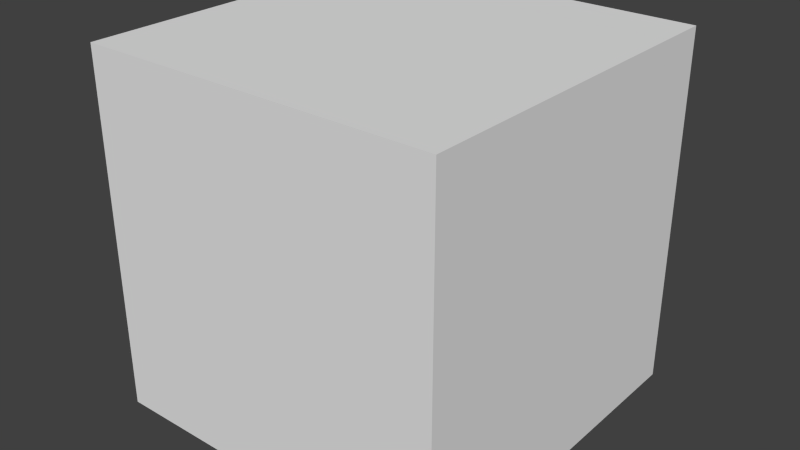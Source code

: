 # Source: newChest.blend  (saved by Blender 2.76.0; exported with 4.5.12 LTS)
import bpy
from mathutils import Matrix  # noqa: F401  (used for matrix-valued properties, if any)

bpy.ops.wm.read_factory_settings(use_empty=True)
scene = bpy.context.scene
scene.name = 'Scene'

# ---- collections
col_collection_1 = bpy.data.collections.new('Collection 1'); scene.collection.children.link(col_collection_1)

# ---- materials (node trees are filled in below, after node groups)
mat_material = bpy.data.materials.new('Material')
mat_material.alpha_threshold = 0.0
mat_material.use_transparent_shadow = False
mat_material.roughness = 0.5
mat_material.line_color = (0.0, 0.0, 0.0, 1.0)

# ---- material node trees

# ---- world
world_world = bpy.data.worlds.new('World'); scene.world = world_world
world_world.color = (0.05088, 0.05088, 0.05088)
world_world.use_sun_shadow = False
world_world.sun_shadow_jitter_overblur = 0.0
world_world.cycles.sampling_method = 'MANUAL'
world_world.cycles.sample_map_resolution = 256

# ---- meshes
me_cube_001 = bpy.data.meshes.new('Cube.001')
me_cube_001.from_pydata([(1.0, 0.2857, -2.0), (-1.0, 0.2857, -2.0), (1.0, 0.2857, 0.0), (-1.0, 0.2857, 0.0), (1.0, 1.788e-07, -2.0), (-1.0, 5.364e-07, -2.0), (1.0, -2.98e-07, 0.0), (-1.0, 2.98e-07, 0.0)], [], [(5, 7, 3, 1), (2, 0, 1, 3), (0, 2, 6, 4), (2, 3, 7, 6), (0, 4, 5, 1), (5, 4, 6, 7)])
_uv = me_cube_001.uv_layers.new(name='UVMap')
_uv.uv.foreach_set('vector', [0.07143, 0.5, 0.07143, 1.0, 1.267e-07, 1.0, 0.0, 0.5, 0.0, 0.0, 0.5, 2.98e-08, 0.5, 0.5, 7.5e-08, 0.5, 0.1429, 0.5, 0.1429, 1.0, 0.07143, 1.0, 0.07143, 0.5, 0.2143, 0.5, 0.2143, 1.0, 0.1429, 1.0, 0.1429, 0.5, 0.2143, 0.5, 0.2857, 0.5, 0.2857, 1.0, 0.2143, 1.0, 1.0, 0.0, 1.0, 0.5, 0.5, 0.5, 0.5, 0.0])
_ca = me_cube_001.color_attributes.new('Col', 'BYTE_COLOR', 'CORNER')
_ca.data.foreach_set('color', [1.0, 1.0, 1.0, 1.0, 1.0, 1.0, 1.0, 1.0, 1.0, 1.0, 1.0, 1.0, 1.0, 1.0, 1.0, 1.0, 1.0, 1.0, 1.0, 1.0, 1.0, 1.0, 1.0, 1.0, 1.0, 1.0, 1.0, 1.0, 1.0, 1.0, 1.0, 1.0, 1.0, 1.0, 1.0, 1.0, 1.0, 1.0, 1.0, 1.0, 1.0, 1.0, 1.0, 1.0, 1.0, 1.0, 1.0, 1.0, 1.0, 1.0, 1.0, 1.0, 1.0, 1.0, 1.0, 1.0, 1.0, 1.0, 1.0, 1.0, 1.0, 1.0, 1.0, 1.0, 1.0, 1.0, 1.0, 1.0, 1.0, 1.0, 1.0, 1.0, 1.0, 1.0, 1.0, 1.0, 1.0, 1.0, 1.0, 1.0, 1.0, 1.0, 1.0, 1.0, 1.0, 1.0, 1.0, 1.0, 1.0, 1.0, 1.0, 1.0, 1.0, 1.0, 1.0, 1.0])
me_cube_001.materials.append(mat_material)
me_cube_001.use_remesh_preserve_volume = False
me_cube_001.use_remesh_preserve_attributes = False
me_cube_001.use_mirror_vertex_groups = False
me_cube_001.update()
me_cube = bpy.data.meshes.new('Cube')
me_cube.from_pydata([(1.0, -1.0, -1.0), (-1.0, -1.0, -1.0), (1.0, -1.0, 1.0), (-1.0, -1.0, 1.0), (1.0, 0.7143, -1.0), (-1.0, 0.7143, -1.0), (1.0, 0.7143, 1.0), (-1.0, 0.7143, 1.0)], [], [(4, 0, 1, 5), (6, 7, 3, 2), (4, 6, 2, 0), (0, 2, 3, 1), (1, 3, 7, 5), (5, 7, 6, 4)])
_uv = me_cube.uv_layers.new(name='UVMap')
_uv.uv.foreach_set('vector', [0.6, 0.5, 0.9, 0.5, 0.9, 1.0, 0.6, 1.0, 0.6, 0.5, 0.6, 1.0, 0.3, 1.0, 0.3, 0.5, 6.258e-08, 1.0, 0.0, 0.5, 0.3, 0.5, 0.3, 1.0, 3.129e-08, 0.5, 0.0, 1.937e-07, 0.35, 0.0, 0.35, 0.5, 0.7, 0.5, 0.7, 0.0, 1.0, 2.98e-08, 1.0, 0.5, 0.7, 0.5, 0.35, 0.5, 0.35, 0.0, 0.7, 0.0])
me_cube.materials.append(mat_material)
me_cube.use_remesh_preserve_volume = False
me_cube.use_remesh_preserve_attributes = False
me_cube.use_mirror_vertex_groups = False
me_cube.update()

# ---- objects
ob_cube_001 = bpy.data.objects.new('Cube.001', me_cube_001)
ob_cube = bpy.data.objects.new('Cube', me_cube)

# ---- transforms, parenting, visibility, modifiers, constraints
ob_cube_001.location = (1.49e-07, 0.625, 0.875)
ob_cube_001.scale = (0.875, 0.875, 0.875)
ob_cube_001.lock_rotations_4d = False
ob_cube_001.empty_display_type = 'ARROWS'
ob_cube_001.lineart.crease_threshold = 0.0
ob_cube.location = (0.0, 0.0, 0.0)
ob_cube.scale = (0.875, 0.875, 0.875)
ob_cube.lock_rotations_4d = False
ob_cube.empty_display_type = 'ARROWS'
ob_cube.lineart.crease_threshold = 0.0

# ---- collection membership
col_collection_1.objects.link(ob_cube_001)
col_collection_1.objects.link(ob_cube)

# ---- scene / render settings (as saved in the file)
scene.frame_start = 1; scene.frame_end = 250; scene.frame_set(1)
scene.render.engine = 'BLENDER_EEVEE_NEXT'
scene.render.resolution_percentage = 50
scene.render.dither_intensity = 0.0
scene.cycles.use_denoising = False
scene.cycles.samples = 10
scene.cycles.sampling_pattern = 'TABULATED_SOBOL'
scene.cycles.light_sampling_threshold = 0.0
scene.cycles.use_adaptive_sampling = False
scene.cycles.use_light_tree = False
scene.cycles.blur_glossy = 0.0
scene.cycles.pixel_filter_type = 'GAUSSIAN'
scene.cycles.sample_clamp_indirect = 0.0
scene.view_settings.view_transform = 'Standard'
bpy.context.view_layer.update()

# ---- added for rendering (the .blend has no active camera and no usable light): camera, sun
cam_auto = bpy.data.cameras.new('AutoCamera')
cam_auto.lens = 50.0
cam_auto.sensor_width = 36.0
cam_auto.clip_end = 1000.0
ob_auto_camera = bpy.data.objects.new('AutoCamera', cam_auto)
scene.collection.objects.link(ob_auto_camera)
ob_auto_camera.location = (2.80444, -3.36533, 2.24355)
ob_auto_camera.rotation_euler = (1.09748, -7.21219e-08, 0.694738)
scene.camera = ob_auto_camera
light_auto_sun = bpy.data.lights.new('AutoSun', 'SUN')
light_auto_sun.energy = 3.0
light_auto_sun.angle = 0.0523599
ob_auto_sun = bpy.data.objects.new('AutoSun', light_auto_sun)
scene.collection.objects.link(ob_auto_sun)
ob_auto_sun.rotation_euler = (0.872665, 0.174533, 0.523599)
bpy.context.view_layer.update()
